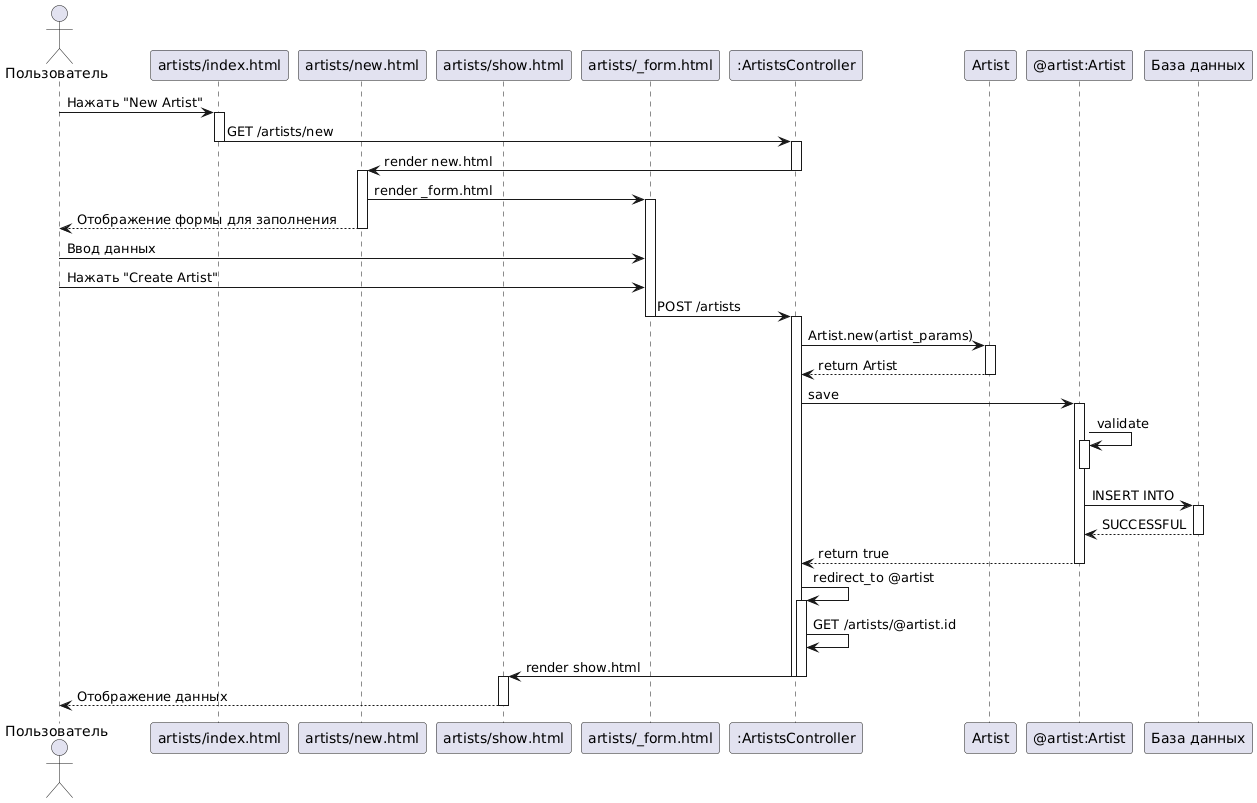

The diagram above was rendered by PlantUML. Its source (embedded in the PNG):
@startuml
actor Пользователь as User
participant "artists/index.html" as ViewIndex
participant "artists/new.html" as ViewNew
participant "artists/show.html" as ViewShow
participant "artists/_form.html" as ViewForm
participant ":ArtistsController" as Controller
participant "Artist" as Artist
participant "@artist:Artist" as ArtistObject
participant "База данных" as Database

User -> ViewIndex: Нажать "New Artist"
activate ViewIndex
ViewIndex -> Controller: GET /artists/new
deactivate ViewIndex
activate Controller
Controller -> ViewNew: render new.html
deactivate Controller
activate ViewNew
ViewNew -> ViewForm: render _form.html
activate ViewForm
ViewNew --> User: Отображение формы для заполнения
deactivate ViewNew
User -> ViewForm: Ввод данных
User -> ViewForm: Нажать "Create Artist"
ViewForm -> Controller: POST /artists
deactivate ViewForm
activate Controller
Controller -> Artist: Artist.new(artist_params)
activate Artist
Artist --> Controller: return Artist
deactivate Artist
Controller -> ArtistObject: save
activate ArtistObject
ArtistObject -> ArtistObject: validate
activate ArtistObject
deactivate ArtistObject
ArtistObject -> Database: INSERT INTO
activate Database
Database --> ArtistObject: SUCCESSFUL
deactivate Database
ArtistObject --> Controller: return true
deactivate ArtistObject
Controller -> Controller: redirect_to @artist
activate Controller
Controller -> Controller: GET /artists/@artist.id
Controller -> ViewShow: render show.html
deactivate Controller
deactivate Controller
activate ViewShow
ViewShow --> User: Отображение данных
deactivate ViewShow
@enduml